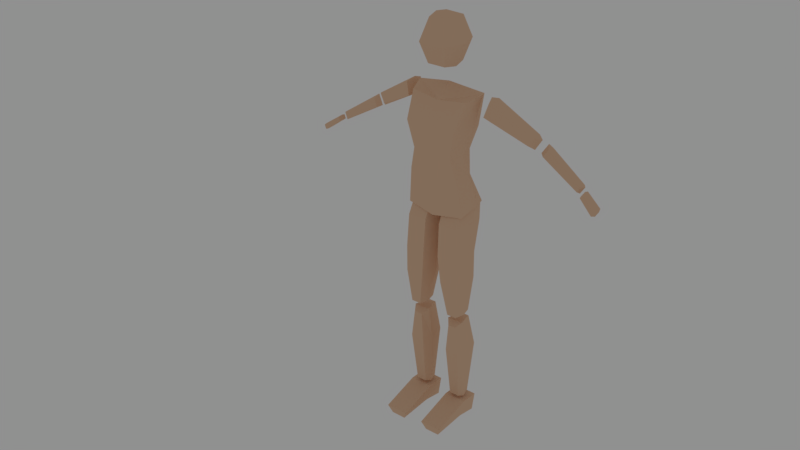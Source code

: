 # Source: human01.blend  (saved by Blender 2.79.0; exported with 4.5.12 LTS)
import bpy
from mathutils import Matrix  # noqa: F401  (used for matrix-valued properties, if any)

bpy.ops.wm.read_factory_settings(use_empty=True)
scene = bpy.context.scene
scene.name = 'Scene'

# ---- collections
col_collection_1 = bpy.data.collections.new('Collection 1'); scene.collection.children.link(col_collection_1)

# ---- materials (node trees are filled in below, after node groups)
mat_skin = bpy.data.materials.new('skin')
mat_skin.alpha_threshold = 0.0
mat_skin.roughness = 0.5

# ---- material node trees
mat_skin.use_nodes = True; mat_skin.node_tree.nodes.clear()
_N = mat_skin.node_tree.nodes; _L = mat_skin.node_tree.links
n0 = _N.new('ShaderNodeOutputMaterial'); n0.name = 'Material Output'; n0.location = (300, 300)
n1 = _N.new('ShaderNodeBsdfDiffuse'); n1.name = 'Diffuse BSDF'; n1.location = (10, 300)
n1.inputs[0].default_value = (0.8, 0.5358, 0.3583, 1.0)
_L.new(n1.outputs[0], n0.inputs[0])
n0.is_active_output = True

# ---- world
world_world = bpy.data.worlds.new('World'); scene.world = world_world
world_world.use_nodes = True; world_world.node_tree.nodes.clear()
_N = world_world.node_tree.nodes; _L = world_world.node_tree.links
n0 = _N.new('ShaderNodeOutputWorld'); n0.name = 'World Output'; n0.location = (300, 300)
n1 = _N.new('ShaderNodeBackground'); n1.name = 'Background'; n1.location = (10, 300)
n1.inputs[0].default_value = (0.281, 0.281, 0.281, 1.0)
_L.new(n1.outputs[0], n0.inputs[0])
n0.is_active_output = True
world_world.color = (0.05088, 0.05088, 0.05088)
world_world.use_sun_shadow = False
world_world.sun_shadow_jitter_overblur = 0.0
world_world.cycles.sampling_method = 'MANUAL'

# ---- meshes
me_plane = bpy.data.meshes.new('Plane')
me_plane.from_pydata([(0.1124, 0.109, 1.599), (0.09482, -0.1024, 1.366), (0.1388, -0.05673, 1.608), (0.09484, 0.0394, 1.365), (0.0, -0.1148, 1.33), (0.0, 0.03477, 1.328), (0.0, -0.06651, 1.592), (0.0, 0.07689, 1.605), (0.1162, -0.03384, 1.368), (0.1642, 0.02154, 1.628), (0.0, -0.03991, 1.302), (0.0, 0.01047, 1.656), (0.1065, 0.03041, 1.254), (0.1422, -0.07132, 1.085), (0.1205, -0.08976, 1.26), (0.1428, 0.07495, 1.119), (0.0, -0.09067, 1.067), (0.0, 0.07983, 1.091), (0.0, -0.1108, 1.248), (0.0, 0.05307, 1.253), (0.155, 0.02177, 1.114), (0.1314, -0.0189, 1.275), (0.0, 0.007759, 1.044), (0.0, -0.03433, 1.299), (0.125, 0.0893, 1.124), (0.1251, -0.0716, 0.5777), (0.1243, -0.04896, 1.132), (0.1251, 0.02263, 0.5794), (0.1374, -0.02652, 0.5791), (0.1441, 0.02353, 1.157), (0.06582, -0.02606, 0.5791), (0.07817, 0.0231, 0.5794), (0.01316, 0.02412, 1.158), (0.0345, 0.08991, 1.124), (0.07817, -0.07113, 0.5777), (0.03446, -0.04838, 1.132), (0.1154, -0.06079, 0.5162), (0.1154, 0.04185, 0.535), (0.134, -0.03567, 0.538), (0.05696, -0.03516, 0.5385), (0.07816, 0.04212, 0.5353), (0.07816, -0.06043, 0.5162), (0.1334, -0.001692, 0.1187), (0.1211, 0.04102, 0.1241), (0.1211, -0.03003, 0.1263), (0.06185, -0.001228, 0.1187), (0.07419, 0.04149, 0.1241), (0.07419, -0.02956, 0.1263), (0.133, 0.06938, 0.3805), (0.06751, 0.06997, 0.3805), (0.05027, -0.01343, 0.384), (0.1503, -0.01401, 0.384), (0.06751, -0.0621, 0.3823), (0.133, -0.06268, 0.3822), (0.04284, 0.04546, 1.746), (0.0427, -0.07997, 1.746), (0.0, -0.07947, 1.746), (0.0, 0.04533, 1.746), (0.05388, -0.01639, 1.737), (0.0, -0.01675, 1.723), (0.04326, 0.03991, 1.943), (0.0, 0.03987, 1.942), (0.0, -0.07664, 1.942), (0.04317, -0.07697, 1.942), (0.05226, -0.01857, 1.953), (0.0, -0.01849, 1.967), (0.0978, -0.01801, 1.844), (0.06592, -0.1124, 1.842), (0.06612, 0.07648, 1.843), (0.0, 0.08745, 1.842), (0.0, -0.123, 1.841), (0.2083, 0.07991, 1.608), (0.198, -0.01454, 1.547), (0.216, -0.005816, 1.608), (0.1901, 0.07026, 1.546), (0.1859, 0.02255, 1.554), (0.2036, 0.03331, 1.624), (0.4036, 0.06914, 1.432), (0.3834, 0.08972, 1.455), (0.4335, 0.07589, 1.482), (0.4068, 0.0953, 1.493), (0.3857, 0.03926, 1.454), (0.409, 0.04443, 1.492), (0.4283, 0.08082, 1.421), (0.4481, 0.09742, 1.414), (0.4569, 0.0898, 1.467), (0.4693, 0.1043, 1.448), (0.4483, 0.06102, 1.415), (0.4694, 0.0675, 1.449), (0.6317, 0.06373, 1.305), (0.6225, 0.08096, 1.313), (0.651, 0.0701, 1.336), (0.6382, 0.08636, 1.338), (0.6226, 0.0519, 1.313), (0.6383, 0.05685, 1.338), (0.1332, 0.04473, 0.8767), (0.1376, 0.03977, 0.7498), (0.1376, -0.0941, 0.7471), (0.1332, -0.1015, 0.875), (0.1602, -0.03017, 0.7542), (0.1578, -0.0341, 0.8869), (0.04002, 0.04546, 0.8767), (0.05184, 0.04043, 0.7499), (0.05184, -0.09344, 0.7472), (0.04002, -0.1008, 0.875), (0.02926, -0.02951, 0.7542), (0.01549, -0.03341, 0.8869), (0.6464, 0.05218, 1.304), (0.6514, 0.0721, 1.302), (0.6591, 0.05664, 1.324), (0.6615, 0.07568, 1.319), (0.6516, 0.0303, 1.303), (0.6616, 0.03373, 1.319), (0.727, 0.03119, 1.244), (0.7206, 0.0578, 1.251), (0.7411, 0.03569, 1.267), (0.7316, 0.06132, 1.269), (0.7208, 0.008823, 1.251), (0.7319, 0.01235, 1.269), (0.1291, -0.09316, 1.031), (0.1582, -0.001536, 1.039), (0.03726, -0.09252, 1.031), (0.00813, -0.0008491, 1.039), (0.1291, 0.08203, 1.023), (0.03726, 0.08267, 1.023), (0.1551, -0.02908, 0.107), (0.1365, -0.03067, 0.01964), (0.04739, -0.02879, 0.106), (0.06596, -0.03038, 0.01865), (0.1552, -0.2141, 0.04809), (0.1366, -0.2002, 0.006819), (0.0475, -0.2141, 0.04762), (0.06606, -0.2002, 0.006356), (0.1549, 0.05734, 0.1073), (0.1364, 0.06469, 0.006503), (0.04728, 0.05763, 0.1063), (0.06584, 0.06498, 0.005506), (0.0, 0.05583, 1.466), (0.1123, 0.07421, 1.464), (0.1238, -0.116, 1.49), (0.0, -0.1228, 1.489), (0.1418, -0.006153, 1.483)], [], [(5, 19, 23, 10), (11, 9, 0, 7), (138, 137, 7, 0), (140, 139, 2, 6), (141, 138, 0, 9), (139, 141, 9, 2), (6, 2, 9, 11), (3, 12, 19, 5), (22, 17, 15, 20), (8, 21, 12, 3), (15, 17, 19, 12), (16, 13, 14, 18), (20, 15, 12, 21), (13, 20, 21, 14), (1, 14, 21, 8), (16, 22, 20, 13), (120, 123, 24, 29), (119, 120, 29, 26), (122, 32, 33, 124), (121, 35, 32, 122), (25, 34, 30, 28), (123, 124, 33, 24), (28, 30, 31, 27), (29, 32, 35, 26), (97, 103, 34, 25), (24, 33, 32, 29), (36, 38, 39, 41), (38, 37, 40, 39), (44, 47, 45, 42), (42, 45, 46, 43), (49, 48, 43, 46), (50, 49, 46, 45), (48, 51, 42, 43), (53, 52, 47, 44), (52, 50, 45, 47), (51, 53, 44, 42), (38, 36, 53, 51), (41, 39, 50, 52), (36, 41, 52, 53), (37, 38, 51, 48), (39, 40, 49, 50), (40, 37, 48, 49), (59, 57, 54, 58), (56, 59, 58, 55), (65, 64, 60, 61), (62, 63, 64, 65), (67, 66, 64, 63), (66, 68, 60, 64), (68, 69, 61, 60), (70, 67, 63, 62), (56, 55, 67, 70), (54, 57, 69, 68), (58, 54, 68, 66), (55, 58, 66, 67), (75, 76, 71, 74), (72, 73, 76, 75), (77, 78, 80, 79), (81, 77, 79, 82), (75, 74, 78, 77), (76, 73, 82, 79), (73, 72, 81, 82), (71, 76, 79, 80), (72, 75, 77, 81), (74, 71, 80, 78), (83, 85, 86, 84), (87, 88, 85, 83), (89, 90, 92, 91), (93, 89, 91, 94), (84, 86, 92, 90), (83, 84, 90, 89), (85, 88, 94, 91), (88, 87, 93, 94), (86, 85, 91, 92), (87, 83, 89, 93), (119, 121, 104, 98), (98, 104, 103, 97), (27, 31, 102, 96), (96, 102, 101, 95), (34, 103, 105, 30), (103, 104, 106, 105), (30, 105, 102, 31), (105, 106, 101, 102), (25, 28, 99, 97), (97, 99, 100, 98), (28, 27, 96, 99), (99, 96, 95, 100), (107, 109, 110, 108), (111, 112, 109, 107), (113, 114, 116, 115), (117, 113, 115, 118), (109, 112, 118, 115), (112, 111, 117, 118), (110, 109, 115, 116), (111, 107, 113, 117), (108, 110, 116, 114), (107, 108, 114, 113), (26, 35, 121, 119), (95, 101, 124, 123), (104, 121, 122, 106), (106, 122, 124, 101), (98, 100, 120, 119), (100, 95, 123, 120), (127, 125, 133, 135), (129, 131, 132, 130), (125, 127, 131, 129), (126, 125, 129, 130), (128, 126, 130, 132), (127, 128, 132, 131), (133, 134, 136, 135), (125, 126, 134, 133), (126, 128, 136, 134), (128, 127, 135, 136), (1, 8, 141, 139), (8, 3, 138, 141), (4, 1, 139, 140), (3, 5, 137, 138), (10, 23, 18, 4), (4, 18, 14, 1)])
me_plane.materials.append(mat_skin)
me_plane.use_remesh_preserve_volume = False
me_plane.use_remesh_preserve_attributes = False
me_plane.use_mirror_vertex_groups = False
me_plane.update()
arm_metarig = bpy.data.armatures.new('metarig')  # bones are not reproduced

# ---- objects
ob_metarig = bpy.data.objects.new('metarig', arm_metarig)
ob_plane = bpy.data.objects.new('Plane', me_plane)

# ---- transforms, parenting, visibility, modifiers, constraints
ob_metarig.location = (0.0, 0.0, 0.0)
ob_metarig.show_in_front = True
ob_metarig.lineart.crease_threshold = 0.0
ob_plane.parent = ob_metarig
ob_plane.location = (0.0, 0.0, 0.0)
ob_plane.hide_select = True
ob_plane.lineart.crease_threshold = 0.0
_vg = ob_plane.vertex_groups.new(name='spine')
for _i, _w in zip([4, 12, 13, 14, 15, 16, 17, 18, 19, 20, 21, 22, 24, 26, 29, 32, 33, 35, 101, 122, 123, 124], [0.01678, 0.08021, 0.5155, 0.09149, 0.5209, 0.7757, 0.9268, 0.1447, 0.03297, 0.4947, 0.06547, 0.9241, 0.3047, 0.1093, 0.2377, 0.8144, 0.58, 0.2723, 0.01842, 0.1584, 0.1056, 0.6353]): _vg.add([_i], _w, 'REPLACE')
_vg = ob_plane.vertex_groups.new(name='spine.001')
for _i, _w in zip([1, 3, 4, 5, 8, 10, 12, 13, 14, 15, 16, 17, 18, 19, 20, 21, 22, 23, 139, 140, 141], [0.1469, 0.108, 0.1711, 0.07592, 0.1519, 0.1227, 0.7797, 0.3841, 0.7002, 0.3952, 0.1717, 0.06413, 0.6342, 0.8827, 0.411, 0.7191, 0.06067, 0.1082, 0.01579, 0.01852, 0.003245]): _vg.add([_i], _w, 'REPLACE')
_vg = ob_plane.vertex_groups.new(name='spine.002')
for _i, _w in zip([1, 2, 3, 4, 5, 6, 8, 10, 12, 13, 14, 15, 16, 18, 19, 20, 21, 23, 137, 138, 139, 140, 141], [0.6624, 0.03318, 0.6915, 0.7362, 0.8855, 0.1128, 0.6519, 0.8425, 0.1132, 0.08353, 0.1717, 0.06871, 0.04233, 0.1998, 0.07274, 0.07732, 0.1722, 0.8618, 0.04522, 0.1331, 0.2471, 0.5846, 0.143]): _vg.add([_i], _w, 'REPLACE')
_vg = ob_plane.vertex_groups.new(name='spine.003')
for _i, _w in zip([0, 1, 2, 3, 4, 5, 6, 7, 8, 11, 14, 21, 137, 138, 139, 140, 141], [0.2181, 0.1377, 0.1755, 0.1643, 0.05316, 0.01538, 0.7881, 0.901, 0.1465, 0.9999, 0.01042, 0.02133, 0.9314, 0.7118, 0.5716, 0.3374, 0.6556]): _vg.add([_i], _w, 'REPLACE')
_vg = ob_plane.vertex_groups.new(name='spine.004')
_vg = ob_plane.vertex_groups.new(name='spine.005')
for _i, _w in zip([54, 55, 56, 57, 58, 59, 66, 67, 68, 69, 70], [0.2912, 0.21, 0.2213, 0.2993, 0.7421, 0.9941, 0.07609, 0.04325, 0.05372, 0.06629, 0.05185]): _vg.add([_i], _w, 'REPLACE')
_vg = ob_plane.vertex_groups.new(name='spine.006')
for _i, _w in zip([54, 55, 56, 57, 58, 59, 60, 61, 62, 63, 64, 65, 66, 67, 68, 69, 70], [0.5939, 0.7876, 0.7815, 0.3707, 0.2412, 0.01427, 0.9809, 0.98, 0.9914, 0.9895, 0.9914, 0.9994, 0.9183, 0.9521, 0.915, 0.8782, 0.9481]): _vg.add([_i], _w, 'REPLACE')
_vg = ob_plane.vertex_groups.new(name='shoulder.L')
for _i, _w in zip([0, 1, 2, 6, 7, 8, 9, 138, 139, 140, 141], [0.7635, 0.01424, 0.7769, 0.09089, 0.09183, 0.01744, 0.9777, 0.132, 0.1442, 0.02515, 0.1718]): _vg.add([_i], _w, 'REPLACE')
_vg = ob_plane.vertex_groups.new(name='upper_arm.L')
_vg.add([71, 72, 73, 74, 75, 76, 77, 78, 79, 80, 81, 82], 1.0, 'REPLACE')
_vg = ob_plane.vertex_groups.new(name='forearm.L')
for _i, _w in zip([83, 84, 85, 86, 87, 88, 89, 90, 91, 92, 93, 94, 107, 108, 109, 110, 111, 112], [1.0, 1.0, 1.0, 1.0, 1.0, 1.0, 1.0, 1.0, 1.0, 1.0, 1.0, 1.0, 0.8907, 0.6009, 0.8124, 0.3872, 0.198, 0.1802]): _vg.add([_i], _w, 'REPLACE')
_vg = ob_plane.vertex_groups.new(name='hand.L')
for _i, _w in zip([107, 108, 109, 110, 111, 112, 113, 114, 115, 116, 117, 118], [0.1093, 0.3991, 0.1876, 0.6128, 0.802, 0.8198, 1.009, 0.9789, 0.9975, 0.9766, 0.9968, 1.002]): _vg.add([_i], _w, 'REPLACE')
_vg = ob_plane.vertex_groups.new(name='shoulder.R')
_vg = ob_plane.vertex_groups.new(name='upper_arm.R')
_vg = ob_plane.vertex_groups.new(name='forearm.R')
_vg = ob_plane.vertex_groups.new(name='hand.R')
_vg = ob_plane.vertex_groups.new(name='breast.L')
for _i, _w in zip([0, 1, 2, 3, 4, 5, 6, 7, 8, 10, 137, 138, 139, 140, 141], [0.1505, 0.6041, 0.08364, 0.7096, 0.2014, 0.04092, 0.05755, 0.003035, 0.7591, 0.1228, 0.0806, 0.9656, 0.9346, 0.2619, 0.9736]): _vg.add([_i], _w, 'REPLACE')
_vg = ob_plane.vertex_groups.new(name='breast.R')
_vg = ob_plane.vertex_groups.new(name='pelvis.L')
for _i, _w in zip([24, 26, 29, 32, 33, 35, 101, 106, 119, 120, 121, 122, 123, 124], [0.4166, 0.8373, 0.5803, 0.2207, 0.4605, 0.7439, 0.05133, 0.07487, 0.1565, 0.05614, 0.333, 0.8989, 0.1414, 0.8119]): _vg.add([_i], _w, 'REPLACE')
_vg = ob_plane.vertex_groups.new(name='pelvis.R')
for _i, _w in zip([4, 12, 13, 14, 15, 16, 17, 18, 20, 21, 22], [0.008977, 0.02504, 0.3888, 0.06898, 0.2096, 0.7369, 0.09361, 0.1331, 0.2784, 0.02686, 0.7726]): _vg.add([_i], _w, 'REPLACE')
_vg = ob_plane.vertex_groups.new(name='thigh.L')
for _i, _w in zip([24, 25, 26, 27, 28, 29, 30, 31, 32, 33, 34, 35, 95, 96, 97, 98, 99, 100, 101, 102, 103, 104, 105, 106, 119, 120, 121, 122, 123, 124], [0.6953, 1.0, 0.8907, 1.0, 1.0, 0.7623, 1.0, 0.9999, 0.1856, 0.42, 1.0, 0.7277, 0.9943, 0.9997, 0.9999, 0.9995, 0.9999, 0.9985, 0.9658, 0.9982, 0.9999, 0.9995, 0.9988, 0.9862, 0.9908, 0.9772, 0.9791, 0.8416, 0.8944, 0.3647]): _vg.add([_i], _w, 'REPLACE')
_vg = ob_plane.vertex_groups.new(name='shin.L')
for _i, _w in zip([36, 37, 38, 39, 40, 41, 42, 43, 44, 45, 46, 47, 48, 49, 50, 51, 52, 53, 127, 133, 134, 135, 136], [1.0, 1.0, 1.0, 1.0, 1.0, 1.0, 1.0, 1.0, 1.0, 1.0, 1.0, 1.0, 1.0, 1.0, 1.0, 1.0, 1.0, 1.0, 0.05552, 0.1222, 0.3338, 0.7121, 0.1954]): _vg.add([_i], _w, 'REPLACE')
_vg = ob_plane.vertex_groups.new(name='foot.L')
for _i, _w in zip([125, 126, 127, 128, 129, 130, 131, 132, 133, 134, 135, 136], [0.9842, 0.9835, 0.9445, 0.986, 0.9956, 0.9952, 0.9932, 0.9951, 0.8778, 0.6662, 0.2879, 0.8046]): _vg.add([_i], _w, 'REPLACE')
_vg = ob_plane.vertex_groups.new(name='toe.L')
for _i, _w in zip([125, 126, 127, 129, 130, 131, 132], [0.008583, 0.003302, 0.002643, 0.9225, 0.919, 0.9336, 0.9459]): _vg.add([_i], _w, 'REPLACE')
_vg = ob_plane.vertex_groups.new(name='heel.02.L')
for _i, _w in zip([126, 128, 133, 134, 135, 136], [0.03537, 0.0223, 0.127, 0.9258, 0.1019, 0.9512]): _vg.add([_i], _w, 'REPLACE')
_vg = ob_plane.vertex_groups.new(name='thigh.R')
_vg = ob_plane.vertex_groups.new(name='shin.R')
_vg = ob_plane.vertex_groups.new(name='foot.R')
_vg = ob_plane.vertex_groups.new(name='toe.R')
_vg = ob_plane.vertex_groups.new(name='heel.02.R')
_vg = ob_plane.vertex_groups.new(name='Bone')
for _i, _w in zip([54, 55, 56, 57, 58, 59, 66, 67, 68, 69, 70], [0.4061, 0.2124, 0.2185, 0.6293, 0.7588, 0.9679, 0.08172, 0.04574, 0.085, 0.1218, 0.05195]): _vg.add([_i], _w, 'REPLACE')
_m = ob_plane.modifiers.new('Mirror', 'MIRROR')
_m.use_clip = True
_m = ob_plane.modifiers.new('Armature', 'ARMATURE')
_m.object = ob_metarig

# ---- collection membership
col_collection_1.objects.link(ob_metarig)
col_collection_1.objects.link(ob_plane)

# ---- scene / render settings (as saved in the file)
scene.frame_start = 0; scene.frame_end = 29; scene.frame_set(15)
scene.render.engine = 'CYCLES'
scene.render.resolution_percentage = 50
scene.render.dither_intensity = 0.0
scene.cycles.use_denoising = False
scene.cycles.samples = 128
scene.cycles.sampling_pattern = 'TABULATED_SOBOL'
scene.cycles.use_adaptive_sampling = False
scene.cycles.use_light_tree = False
scene.cycles.blur_glossy = 0.0
scene.cycles.sample_clamp_indirect = 0.0
scene.view_settings.view_transform = 'Standard'
bpy.context.view_layer.update()

# ---- added for rendering (the .blend has no active camera): camera
cam_auto = bpy.data.cameras.new('AutoCamera')
cam_auto.lens = 50.0
cam_auto.sensor_width = 36.0
cam_auto.clip_end = 1000.0
ob_auto_camera = bpy.data.objects.new('AutoCamera', cam_auto)
scene.collection.objects.link(ob_auto_camera)
ob_auto_camera.location = (2.66574, -3.51066, 3.23615)
ob_auto_camera.rotation_euler = (1.09748, -7.21219e-08, 0.694738)
scene.camera = ob_auto_camera
bpy.context.view_layer.update()
